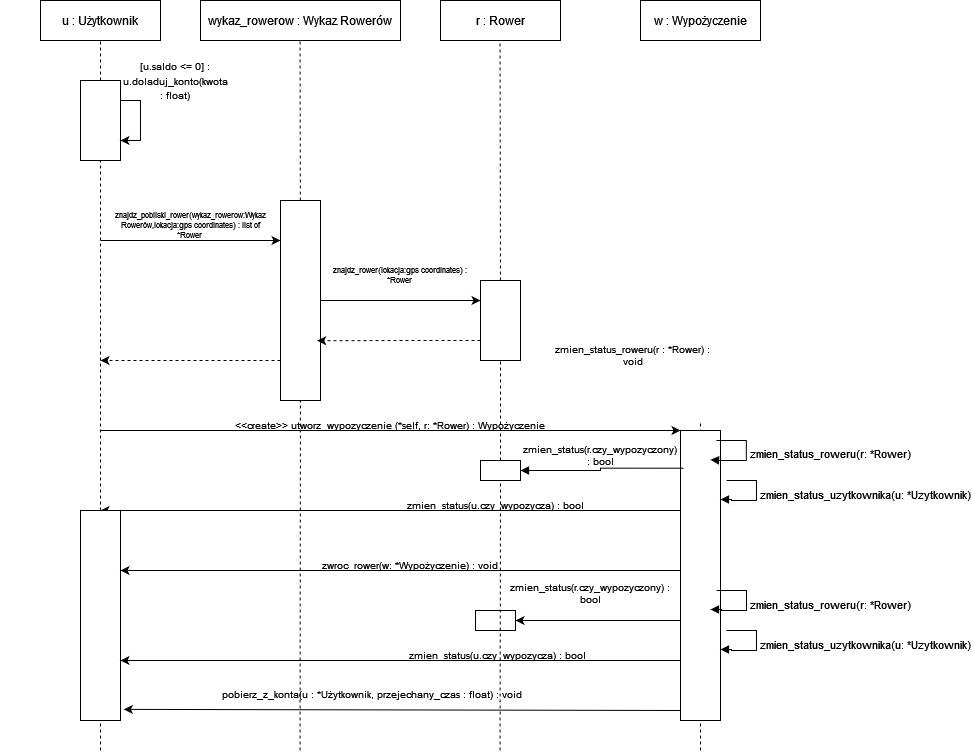

The diagram above was exported from draw.io. Its source (the exported page's mxGraphModel, read from the mxfile embedded in the PNG):
<mxGraphModel dx="875" dy="479" grid="1" gridSize="10" guides="1" tooltips="1" connect="1" arrows="1" fold="1" page="1" pageScale="1" pageWidth="827" pageHeight="1169" math="0" shadow="0">
  <root>
    <mxCell id="0" />
    <mxCell id="1" parent="0" />
    <mxCell id="KM6Y3mVUqvjQru7paMrh-1" value="u : Użytkownik" style="text;html=1;align=center;verticalAlign=middle;whiteSpace=wrap;rounded=0;" parent="1" vertex="1">
      <mxGeometry width="200" height="40" as="geometry" />
    </mxCell>
    <mxCell id="KM6Y3mVUqvjQru7paMrh-2" value="wykaz_rowerow : Wykaz Rowerów" style="text;html=1;align=center;verticalAlign=middle;whiteSpace=wrap;rounded=0;" parent="1" vertex="1">
      <mxGeometry x="200" width="200" height="40" as="geometry" />
    </mxCell>
    <mxCell id="KM6Y3mVUqvjQru7paMrh-3" value="r : Rower" style="text;html=1;align=center;verticalAlign=middle;whiteSpace=wrap;rounded=0;" parent="1" vertex="1">
      <mxGeometry x="400" width="200" height="40" as="geometry" />
    </mxCell>
    <mxCell id="KM6Y3mVUqvjQru7paMrh-4" value="w : Wypożyczenie" style="text;html=1;align=center;verticalAlign=middle;whiteSpace=wrap;rounded=0;" parent="1" vertex="1">
      <mxGeometry x="600" width="200" height="40" as="geometry" />
    </mxCell>
    <mxCell id="KM6Y3mVUqvjQru7paMrh-5" value="" style="endArrow=none;dashed=1;html=1;rounded=0;" parent="1" source="KM6Y3mVUqvjQru7paMrh-9" edge="1">
      <mxGeometry width="50" height="50" relative="1" as="geometry">
        <mxPoint x="100" y="750" as="sourcePoint" />
        <mxPoint x="100" y="40" as="targetPoint" />
      </mxGeometry>
    </mxCell>
    <mxCell id="KM6Y3mVUqvjQru7paMrh-6" value="" style="endArrow=none;dashed=1;html=1;rounded=0;" parent="1" source="KM6Y3mVUqvjQru7paMrh-16" edge="1">
      <mxGeometry width="50" height="50" relative="1" as="geometry">
        <mxPoint x="299.5" y="750" as="sourcePoint" />
        <mxPoint x="299.5" y="40" as="targetPoint" />
      </mxGeometry>
    </mxCell>
    <mxCell id="KM6Y3mVUqvjQru7paMrh-7" value="" style="endArrow=none;dashed=1;html=1;rounded=0;" parent="1" source="KM6Y3mVUqvjQru7paMrh-21" edge="1">
      <mxGeometry width="50" height="50" relative="1" as="geometry">
        <mxPoint x="499.5" y="750" as="sourcePoint" />
        <mxPoint x="499.5" y="40" as="targetPoint" />
      </mxGeometry>
    </mxCell>
    <mxCell id="KM6Y3mVUqvjQru7paMrh-8" value="" style="endArrow=none;dashed=1;html=1;rounded=0;" parent="1" source="KM6Y3mVUqvjQru7paMrh-27" edge="1">
      <mxGeometry width="50" height="50" relative="1" as="geometry">
        <mxPoint x="699.83" y="1170" as="sourcePoint" />
        <mxPoint x="699.83" y="460" as="targetPoint" />
      </mxGeometry>
    </mxCell>
    <mxCell id="KM6Y3mVUqvjQru7paMrh-10" value="" style="endArrow=none;dashed=1;html=1;rounded=0;" parent="1" source="KM6Y3mVUqvjQru7paMrh-36" target="KM6Y3mVUqvjQru7paMrh-9" edge="1">
      <mxGeometry width="50" height="50" relative="1" as="geometry">
        <mxPoint x="100" y="750" as="sourcePoint" />
        <mxPoint x="100" y="40" as="targetPoint" />
      </mxGeometry>
    </mxCell>
    <mxCell id="KM6Y3mVUqvjQru7paMrh-9" value="" style="rounded=0;whiteSpace=wrap;html=1;" parent="1" vertex="1">
      <mxGeometry x="80" y="80" width="40" height="80" as="geometry" />
    </mxCell>
    <mxCell id="KM6Y3mVUqvjQru7paMrh-13" style="edgeStyle=orthogonalEdgeStyle;rounded=0;orthogonalLoop=1;jettySize=auto;html=1;exitX=1;exitY=0.25;exitDx=0;exitDy=0;entryX=1;entryY=0.75;entryDx=0;entryDy=0;" parent="1" source="KM6Y3mVUqvjQru7paMrh-9" target="KM6Y3mVUqvjQru7paMrh-9" edge="1">
      <mxGeometry relative="1" as="geometry" />
    </mxCell>
    <mxCell id="KM6Y3mVUqvjQru7paMrh-14" value="&lt;font style=&quot;font-size: 10px;&quot;&gt;[u.saldo &amp;lt;= 0] : u.doladuj_konto(kwota : float) &lt;/font&gt;" style="text;html=1;align=center;verticalAlign=middle;whiteSpace=wrap;rounded=0;" parent="1" vertex="1">
      <mxGeometry x="120" y="60" width="110" height="40" as="geometry" />
    </mxCell>
    <mxCell id="KM6Y3mVUqvjQru7paMrh-17" value="" style="endArrow=none;dashed=1;html=1;rounded=0;" parent="1" target="KM6Y3mVUqvjQru7paMrh-16" edge="1">
      <mxGeometry width="50" height="50" relative="1" as="geometry">
        <mxPoint x="299.5" y="750" as="sourcePoint" />
        <mxPoint x="299.5" y="40" as="targetPoint" />
      </mxGeometry>
    </mxCell>
    <mxCell id="KM6Y3mVUqvjQru7paMrh-23" style="edgeStyle=orthogonalEdgeStyle;rounded=0;orthogonalLoop=1;jettySize=auto;html=1;entryX=0;entryY=0.25;entryDx=0;entryDy=0;" parent="1" source="KM6Y3mVUqvjQru7paMrh-16" target="KM6Y3mVUqvjQru7paMrh-21" edge="1">
      <mxGeometry relative="1" as="geometry" />
    </mxCell>
    <mxCell id="KM6Y3mVUqvjQru7paMrh-16" value="" style="rounded=0;whiteSpace=wrap;html=1;" parent="1" vertex="1">
      <mxGeometry x="280" y="200" width="40" height="200" as="geometry" />
    </mxCell>
    <mxCell id="KM6Y3mVUqvjQru7paMrh-18" value="" style="endArrow=classic;html=1;rounded=0;" parent="1" edge="1">
      <mxGeometry width="50" height="50" relative="1" as="geometry">
        <mxPoint x="100" y="240" as="sourcePoint" />
        <mxPoint x="280" y="240" as="targetPoint" />
      </mxGeometry>
    </mxCell>
    <mxCell id="KM6Y3mVUqvjQru7paMrh-19" value="" style="endArrow=classic;html=1;rounded=0;exitX=0;exitY=0.75;exitDx=0;exitDy=0;dashed=1;" parent="1" edge="1">
      <mxGeometry width="50" height="50" relative="1" as="geometry">
        <mxPoint x="280" y="360.0000000000001" as="sourcePoint" />
        <mxPoint x="100" y="360" as="targetPoint" />
      </mxGeometry>
    </mxCell>
    <mxCell id="KM6Y3mVUqvjQru7paMrh-20" value="&lt;font&gt;znajdz_pobliski_rower(wykaz_rowerow:Wykaz Rowerów,lokacja:gps coordinates) : list of *Rower&lt;br&gt;&lt;/font&gt;" style="text;html=1;align=center;verticalAlign=middle;whiteSpace=wrap;rounded=0;fontSize=8;" parent="1" vertex="1">
      <mxGeometry x="110" y="210" width="160" height="30" as="geometry" />
    </mxCell>
    <mxCell id="KM6Y3mVUqvjQru7paMrh-22" value="" style="endArrow=none;dashed=1;html=1;rounded=0;" parent="1" target="KM6Y3mVUqvjQru7paMrh-21" edge="1" source="MQW64t8T-3jXfCmt0Htt-5">
      <mxGeometry width="50" height="50" relative="1" as="geometry">
        <mxPoint x="499.5" y="750" as="sourcePoint" />
        <mxPoint x="499.5" y="40" as="targetPoint" />
      </mxGeometry>
    </mxCell>
    <mxCell id="KM6Y3mVUqvjQru7paMrh-21" value="" style="rounded=0;whiteSpace=wrap;html=1;" parent="1" vertex="1">
      <mxGeometry x="480" y="280" width="40" height="80" as="geometry" />
    </mxCell>
    <mxCell id="KM6Y3mVUqvjQru7paMrh-24" style="edgeStyle=orthogonalEdgeStyle;rounded=0;orthogonalLoop=1;jettySize=auto;html=1;exitX=0;exitY=0.75;exitDx=0;exitDy=0;entryX=0.917;entryY=0.701;entryDx=0;entryDy=0;entryPerimeter=0;dashed=1;" parent="1" source="KM6Y3mVUqvjQru7paMrh-21" target="KM6Y3mVUqvjQru7paMrh-16" edge="1">
      <mxGeometry relative="1" as="geometry" />
    </mxCell>
    <mxCell id="KM6Y3mVUqvjQru7paMrh-25" value="&lt;font&gt;znajdz_rower(lokacja:gps coordinates) : *Rower&lt;br&gt;&lt;/font&gt;" style="text;html=1;align=center;verticalAlign=middle;whiteSpace=wrap;rounded=0;fontSize=8;" parent="1" vertex="1">
      <mxGeometry x="330" y="260" width="140" height="30" as="geometry" />
    </mxCell>
    <mxCell id="KM6Y3mVUqvjQru7paMrh-28" value="" style="endArrow=classic;html=1;rounded=0;entryX=0;entryY=0;entryDx=0;entryDy=0;" parent="1" target="KM6Y3mVUqvjQru7paMrh-27" edge="1">
      <mxGeometry width="50" height="50" relative="1" as="geometry">
        <mxPoint x="100" y="430" as="sourcePoint" />
        <mxPoint x="340" y="380" as="targetPoint" />
      </mxGeometry>
    </mxCell>
    <mxCell id="KM6Y3mVUqvjQru7paMrh-29" value="&amp;lt;&amp;lt;create&amp;gt;&amp;gt; utworz_wypozyczenie (*self, r: *Rower) : Wypożyczenie" style="text;html=1;align=center;verticalAlign=middle;whiteSpace=wrap;rounded=0;fontSize=10;" parent="1" vertex="1">
      <mxGeometry x="110" y="410" width="560" height="30" as="geometry" />
    </mxCell>
    <mxCell id="KM6Y3mVUqvjQru7paMrh-30" value="" style="endArrow=none;dashed=1;html=1;rounded=0;" parent="1" edge="1">
      <mxGeometry width="50" height="50" relative="1" as="geometry">
        <mxPoint x="700" y="750" as="sourcePoint" />
        <mxPoint x="700" y="420" as="targetPoint" />
      </mxGeometry>
    </mxCell>
    <mxCell id="KM6Y3mVUqvjQru7paMrh-27" value="" style="rounded=0;whiteSpace=wrap;html=1;" parent="1" vertex="1">
      <mxGeometry x="680" y="430" width="40" height="290" as="geometry" />
    </mxCell>
    <mxCell id="KM6Y3mVUqvjQru7paMrh-32" value="" style="endArrow=classic;html=1;rounded=0;" parent="1" edge="1">
      <mxGeometry width="50" height="50" relative="1" as="geometry">
        <mxPoint x="680" y="510" as="sourcePoint" />
        <mxPoint x="100" y="510" as="targetPoint" />
      </mxGeometry>
    </mxCell>
    <mxCell id="KM6Y3mVUqvjQru7paMrh-33" value="zmien_status_roweru(r : *Rower) : void" style="text;html=1;align=center;verticalAlign=middle;whiteSpace=wrap;rounded=0;fontSize=10;" parent="1" vertex="1">
      <mxGeometry x="545" y="340" width="175" height="30" as="geometry" />
    </mxCell>
    <mxCell id="KM6Y3mVUqvjQru7paMrh-35" value="zmien_status(u.czy_wypozycza) : bool" style="text;html=1;align=center;verticalAlign=middle;whiteSpace=wrap;rounded=0;fontSize=10;" parent="1" vertex="1">
      <mxGeometry x="310" y="500" width="370" height="10" as="geometry" />
    </mxCell>
    <mxCell id="KM6Y3mVUqvjQru7paMrh-37" value="" style="endArrow=none;dashed=1;html=1;rounded=0;" parent="1" target="KM6Y3mVUqvjQru7paMrh-36" edge="1">
      <mxGeometry width="50" height="50" relative="1" as="geometry">
        <mxPoint x="100" y="750" as="sourcePoint" />
        <mxPoint x="100" y="160" as="targetPoint" />
      </mxGeometry>
    </mxCell>
    <mxCell id="KM6Y3mVUqvjQru7paMrh-36" value="" style="rounded=0;whiteSpace=wrap;html=1;" parent="1" vertex="1">
      <mxGeometry x="80" y="510" width="40" height="210" as="geometry" />
    </mxCell>
    <mxCell id="KM6Y3mVUqvjQru7paMrh-38" value="" style="endArrow=classic;html=1;rounded=0;" parent="1" edge="1">
      <mxGeometry width="50" height="50" relative="1" as="geometry">
        <mxPoint x="680" y="570" as="sourcePoint" />
        <mxPoint x="120" y="570" as="targetPoint" />
      </mxGeometry>
    </mxCell>
    <mxCell id="KM6Y3mVUqvjQru7paMrh-40" value="zwroc_rower(w: *Wypożyczenie) : void" style="text;html=1;align=center;verticalAlign=middle;whiteSpace=wrap;rounded=0;fontSize=10;" parent="1" vertex="1">
      <mxGeometry x="130" y="560" width="560" height="10" as="geometry" />
    </mxCell>
    <mxCell id="KM6Y3mVUqvjQru7paMrh-42" value="" style="endArrow=classic;html=1;rounded=0;" parent="1" edge="1" source="MQW64t8T-3jXfCmt0Htt-6">
      <mxGeometry width="50" height="50" relative="1" as="geometry">
        <mxPoint x="680" y="620" as="sourcePoint" />
        <mxPoint x="500" y="620" as="targetPoint" />
      </mxGeometry>
    </mxCell>
    <mxCell id="KM6Y3mVUqvjQru7paMrh-43" value="&lt;div&gt;zmien_status(r.czy_wypozyczony) : bool&lt;/div&gt;" style="text;html=1;align=center;verticalAlign=middle;whiteSpace=wrap;rounded=0;fontSize=10;" parent="1" vertex="1">
      <mxGeometry x="500" y="585" width="180" height="15" as="geometry" />
    </mxCell>
    <mxCell id="KM6Y3mVUqvjQru7paMrh-44" value="" style="endArrow=classic;html=1;rounded=0;exitX=1;exitY=1;exitDx=0;exitDy=0;" parent="1" source="KM6Y3mVUqvjQru7paMrh-45" edge="1">
      <mxGeometry width="50" height="50" relative="1" as="geometry">
        <mxPoint x="685" y="660" as="sourcePoint" />
        <mxPoint x="120" y="660" as="targetPoint" />
      </mxGeometry>
    </mxCell>
    <mxCell id="KM6Y3mVUqvjQru7paMrh-45" value="zmien_status(u.czy_wypozycza) : bool" style="text;html=1;align=center;verticalAlign=middle;whiteSpace=wrap;rounded=0;fontSize=10;" parent="1" vertex="1">
      <mxGeometry x="315" y="650" width="365" height="10" as="geometry" />
    </mxCell>
    <mxCell id="KM6Y3mVUqvjQru7paMrh-46" value="" style="endArrow=classic;html=1;rounded=0;entryX=1.083;entryY=0.947;entryDx=0;entryDy=0;entryPerimeter=0;" parent="1" target="KM6Y3mVUqvjQru7paMrh-36" edge="1">
      <mxGeometry width="50" height="50" relative="1" as="geometry">
        <mxPoint x="680" y="710" as="sourcePoint" />
        <mxPoint x="430" y="560" as="targetPoint" />
      </mxGeometry>
    </mxCell>
    <mxCell id="KM6Y3mVUqvjQru7paMrh-47" value="&lt;font style=&quot;font-size: 10px;&quot;&gt;pobierz_z_konta(u : *Użytkownik, przejechany_czas : float) : void&lt;/font&gt;" style="text;whiteSpace=wrap;html=1;" parent="1" vertex="1">
      <mxGeometry x="220" y="680" width="420" height="30" as="geometry" />
    </mxCell>
    <mxCell id="MQW64t8T-3jXfCmt0Htt-1" value="" style="rounded=0;whiteSpace=wrap;html=1;fillColor=none;" vertex="1" parent="1">
      <mxGeometry x="40" width="120" height="40" as="geometry" />
    </mxCell>
    <mxCell id="MQW64t8T-3jXfCmt0Htt-2" value="" style="rounded=0;whiteSpace=wrap;html=1;fillColor=none;" vertex="1" parent="1">
      <mxGeometry x="200" width="200" height="40" as="geometry" />
    </mxCell>
    <mxCell id="MQW64t8T-3jXfCmt0Htt-3" value="" style="rounded=0;whiteSpace=wrap;html=1;fillColor=none;" vertex="1" parent="1">
      <mxGeometry x="440" width="120" height="40" as="geometry" />
    </mxCell>
    <mxCell id="MQW64t8T-3jXfCmt0Htt-4" value="" style="rounded=0;whiteSpace=wrap;html=1;fillColor=none;" vertex="1" parent="1">
      <mxGeometry x="640" width="120" height="40" as="geometry" />
    </mxCell>
    <mxCell id="MQW64t8T-3jXfCmt0Htt-7" value="" style="endArrow=classic;html=1;rounded=0;" edge="1" parent="1" target="MQW64t8T-3jXfCmt0Htt-6">
      <mxGeometry width="50" height="50" relative="1" as="geometry">
        <mxPoint x="680" y="620" as="sourcePoint" />
        <mxPoint x="500" y="620" as="targetPoint" />
      </mxGeometry>
    </mxCell>
    <mxCell id="MQW64t8T-3jXfCmt0Htt-6" value="" style="rounded=0;whiteSpace=wrap;html=1;" vertex="1" parent="1">
      <mxGeometry x="475" y="610" width="40" height="20" as="geometry" />
    </mxCell>
    <mxCell id="MQW64t8T-3jXfCmt0Htt-10" value="zmien_status_roweru(r: *Rower)" style="html=1;align=left;spacingLeft=2;endArrow=block;rounded=0;edgeStyle=orthogonalEdgeStyle;curved=0;rounded=0;entryX=1.104;entryY=0.101;entryDx=0;entryDy=0;entryPerimeter=0;" edge="1" parent="1">
      <mxGeometry x="0.0094" relative="1" as="geometry">
        <mxPoint x="715.84" y="440" as="sourcePoint" />
        <Array as="points">
          <mxPoint x="745.84" y="440" />
          <mxPoint x="745.84" y="460" />
          <mxPoint x="720.84" y="460" />
        </Array>
        <mxPoint x="710.0000000000001" y="459.28999999999996" as="targetPoint" />
        <mxPoint as="offset" />
      </mxGeometry>
    </mxCell>
    <mxCell id="MQW64t8T-3jXfCmt0Htt-11" value="" style="endArrow=block;endFill=1;html=1;edgeStyle=orthogonalEdgeStyle;align=left;verticalAlign=top;rounded=0;entryX=1;entryY=0.5;entryDx=0;entryDy=0;exitX=0.083;exitY=0.13;exitDx=0;exitDy=0;exitPerimeter=0;" edge="1" parent="1" source="KM6Y3mVUqvjQru7paMrh-27" target="MQW64t8T-3jXfCmt0Htt-5">
      <mxGeometry x="-1" y="164" relative="1" as="geometry">
        <mxPoint x="390" y="520" as="sourcePoint" />
        <mxPoint x="550" y="520" as="targetPoint" />
        <mxPoint x="147" y="-92" as="offset" />
      </mxGeometry>
    </mxCell>
    <mxCell id="MQW64t8T-3jXfCmt0Htt-13" value="" style="endArrow=none;dashed=1;html=1;rounded=0;" edge="1" parent="1" target="MQW64t8T-3jXfCmt0Htt-5">
      <mxGeometry width="50" height="50" relative="1" as="geometry">
        <mxPoint x="499.5" y="750" as="sourcePoint" />
        <mxPoint x="500" y="360" as="targetPoint" />
      </mxGeometry>
    </mxCell>
    <mxCell id="MQW64t8T-3jXfCmt0Htt-5" value="" style="rounded=0;whiteSpace=wrap;html=1;" vertex="1" parent="1">
      <mxGeometry x="480" y="460" width="40" height="20" as="geometry" />
    </mxCell>
    <mxCell id="MQW64t8T-3jXfCmt0Htt-14" value="&lt;div&gt;zmien_status(r.czy_wypozyczony) : bool&lt;/div&gt;" style="text;html=1;align=center;verticalAlign=middle;whiteSpace=wrap;rounded=0;fontSize=10;" vertex="1" parent="1">
      <mxGeometry x="520" y="440" width="160" height="30" as="geometry" />
    </mxCell>
    <mxCell id="MQW64t8T-3jXfCmt0Htt-16" value="zmien_status_roweru(r: *Rower)" style="html=1;align=left;spacingLeft=2;endArrow=block;rounded=0;edgeStyle=orthogonalEdgeStyle;curved=0;rounded=0;entryX=1.104;entryY=0.101;entryDx=0;entryDy=0;entryPerimeter=0;" edge="1" parent="1">
      <mxGeometry x="0.0094" relative="1" as="geometry">
        <mxPoint x="716" y="590" as="sourcePoint" />
        <Array as="points">
          <mxPoint x="746" y="590" />
          <mxPoint x="746" y="610" />
          <mxPoint x="721" y="610" />
        </Array>
        <mxPoint x="710" y="609" as="targetPoint" />
        <mxPoint as="offset" />
      </mxGeometry>
    </mxCell>
    <mxCell id="MQW64t8T-3jXfCmt0Htt-17" value="zmien_status_uzytkownika(u: *Uzytkownik)" style="html=1;align=left;spacingLeft=2;endArrow=block;rounded=0;edgeStyle=orthogonalEdgeStyle;curved=0;rounded=0;entryX=1.104;entryY=0.101;entryDx=0;entryDy=0;entryPerimeter=0;" edge="1" parent="1">
      <mxGeometry x="0.0094" relative="1" as="geometry">
        <mxPoint x="726" y="480" as="sourcePoint" />
        <Array as="points">
          <mxPoint x="756" y="480" />
          <mxPoint x="756" y="500" />
          <mxPoint x="731" y="500" />
        </Array>
        <mxPoint x="720" y="499" as="targetPoint" />
        <mxPoint as="offset" />
      </mxGeometry>
    </mxCell>
    <mxCell id="MQW64t8T-3jXfCmt0Htt-18" value="zmien_status_uzytkownika(u: *Uzytkownik)" style="html=1;align=left;spacingLeft=2;endArrow=block;rounded=0;edgeStyle=orthogonalEdgeStyle;curved=0;rounded=0;entryX=1.104;entryY=0.101;entryDx=0;entryDy=0;entryPerimeter=0;" edge="1" parent="1">
      <mxGeometry x="0.0094" relative="1" as="geometry">
        <mxPoint x="726" y="630" as="sourcePoint" />
        <Array as="points">
          <mxPoint x="756" y="630" />
          <mxPoint x="756" y="650" />
          <mxPoint x="731" y="650" />
        </Array>
        <mxPoint x="720" y="649" as="targetPoint" />
        <mxPoint as="offset" />
      </mxGeometry>
    </mxCell>
  </root>
</mxGraphModel>